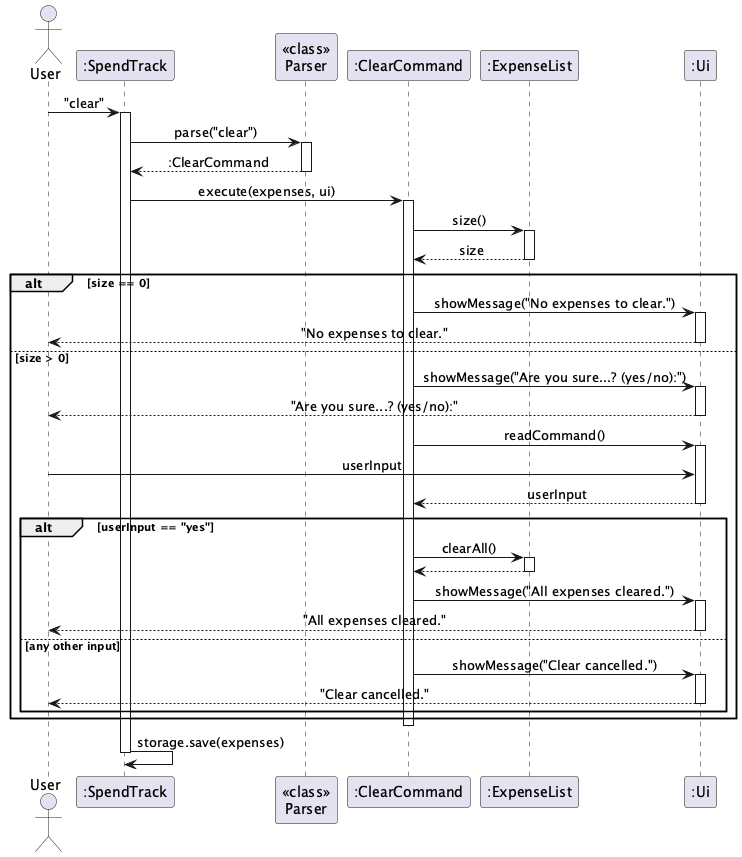

The diagram above was rendered by PlantUML. Its source (embedded in the PNG):
@startuml
!define BGCOLOR white
skinparam backgroundColor BGCOLOR
skinparam sequenceMessageAlign center

actor User
participant ":SpendTrack" as ST
participant "<<class>>\nParser" as P
participant ":ClearCommand" as CC
participant ":ExpenseList" as EL
participant ":Ui" as UI

User -> ST : "clear"
activate ST

ST -> P : parse("clear")
activate P
P --> ST : :ClearCommand
deactivate P

ST -> CC : execute(expenses, ui)
activate CC

CC -> EL : size()
activate EL
EL --> CC : size
deactivate EL

alt size == 0
    CC -> UI : showMessage("No expenses to clear.")
    activate UI
    UI --> User : "No expenses to clear."
    deactivate UI
else size > 0
    CC -> UI : showMessage("Are you sure...? (yes/no):")
    activate UI
    UI --> User : "Are you sure...? (yes/no):"
    deactivate UI
    CC -> UI : readCommand()
    activate UI
    User -> UI : userInput
    UI --> CC : userInput
    deactivate UI
    alt userInput == "yes"
        CC -> EL : clearAll()
        activate EL
        EL --> CC
        deactivate EL
        CC -> UI : showMessage("All expenses cleared.")
        activate UI
        UI --> User : "All expenses cleared."
        deactivate UI
    else any other input
        CC -> UI : showMessage("Clear cancelled.")
        activate UI
        UI --> User : "Clear cancelled."
        deactivate UI
    end
end

deactivate CC

ST -> ST : storage.save(expenses)

deactivate ST
@enduml